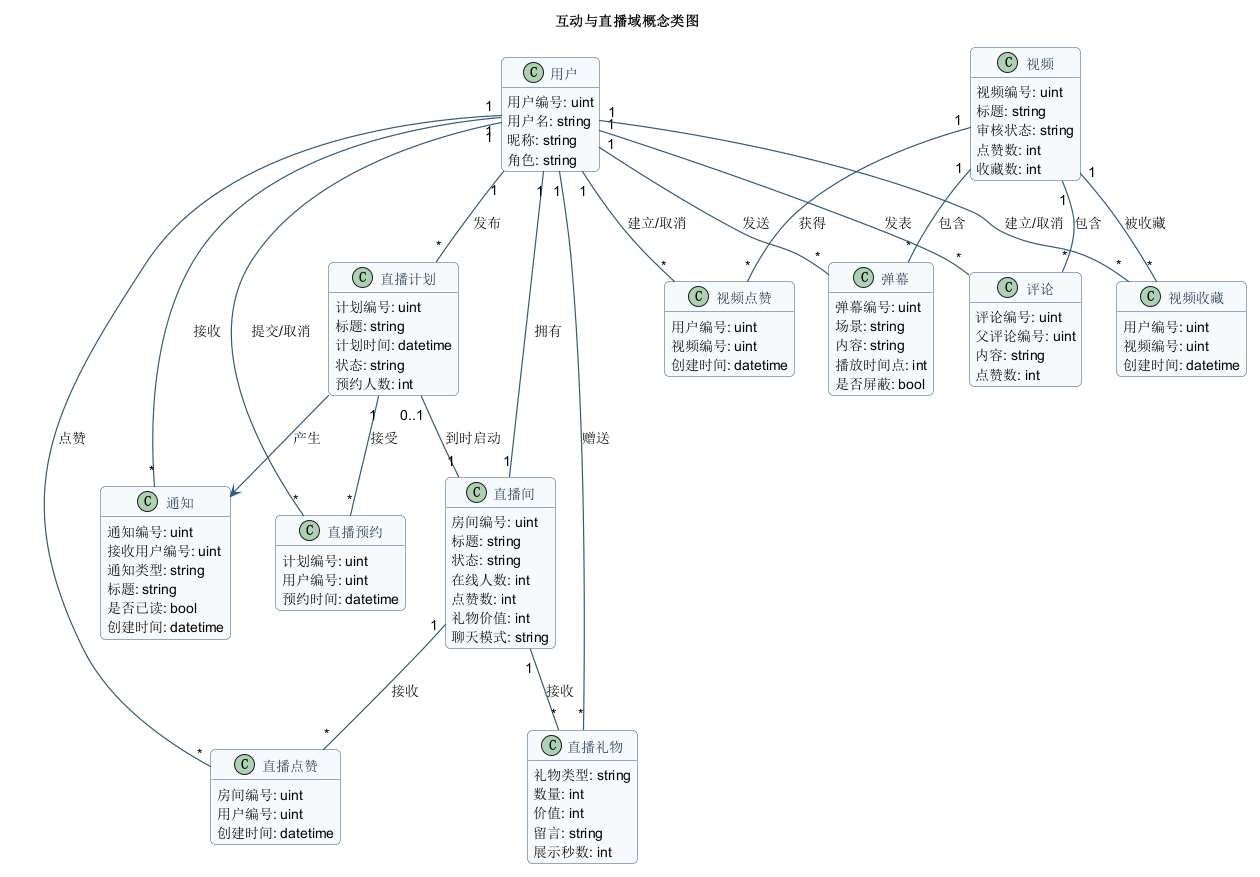

The diagram above was rendered by PlantUML. Its source (embedded in the PNG):
@startuml DOMAIN-CLASS-D
!include ../_theme.puml
title 互动与直播域概念类图
hide methods

class 用户 {
  用户编号: uint
  用户名: string
  昵称: string
  角色: string
}
class 视频 {
  视频编号: uint
  标题: string
  审核状态: string
  点赞数: int
  收藏数: int
}
class 弹幕 {
  弹幕编号: uint
  场景: string
  内容: string
  播放时间点: int
  是否屏蔽: bool
}
class 评论 {
  评论编号: uint
  父评论编号: uint
  内容: string
  点赞数: int
}
class 视频点赞 {
  用户编号: uint
  视频编号: uint
  创建时间: datetime
}
class 视频收藏 {
  用户编号: uint
  视频编号: uint
  创建时间: datetime
}
class 直播计划 {
  计划编号: uint
  标题: string
  计划时间: datetime
  状态: string
  预约人数: int
}
class 直播预约 {
  计划编号: uint
  用户编号: uint
  预约时间: datetime
}
class 直播间 {
  房间编号: uint
  标题: string
  状态: string
  在线人数: int
  点赞数: int
  礼物价值: int
  聊天模式: string
}
class 直播点赞 {
  房间编号: uint
  用户编号: uint
  创建时间: datetime
}
class 直播礼物 {
  礼物类型: string
  数量: int
  价值: int
  留言: string
  展示秒数: int
}
class 通知 {
  通知编号: uint
  接收用户编号: uint
  通知类型: string
  标题: string
  是否已读: bool
  创建时间: datetime
}

用户 "1" -- "*" 弹幕 : 发送
视频 "1" -- "*" 弹幕 : 包含
用户 "1" -- "*" 评论 : 发表
视频 "1" -- "*" 评论 : 包含
用户 "1" -- "*" 视频点赞 : 建立/取消
视频 "1" -- "*" 视频点赞 : 获得
用户 "1" -- "*" 视频收藏 : 建立/取消
视频 "1" -- "*" 视频收藏 : 被收藏
用户 "1" -- "*" 直播计划 : 发布
直播计划 "1" -- "*" 直播预约 : 接受
用户 "1" -- "*" 直播预约 : 提交/取消
直播计划 "0..1" -- "1" 直播间 : 到时启动
用户 "1" -- "1" 直播间 : 拥有
直播间 "1" -- "*" 直播点赞 : 接收
直播间 "1" -- "*" 直播礼物 : 接收
用户 "1" -- "*" 直播点赞 : 点赞
用户 "1" -- "*" 直播礼物 : 赠送
直播计划 --> 通知 : 产生
用户 "1" -- "*" 通知 : 接收
@enduml